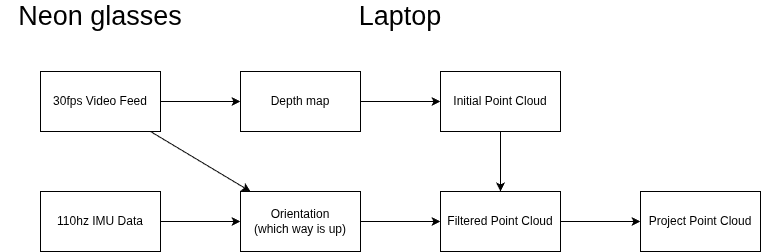

The diagram above was exported from draw.io. Its source (the exported page's mxGraphModel, read from the mxfile embedded in the PNG):
<mxGraphModel dx="856" dy="606" grid="1" gridSize="10" guides="1" tooltips="1" connect="1" arrows="1" fold="1" page="1" pageScale="1" pageWidth="850" pageHeight="1100" math="0" shadow="0">
  <root>
    <mxCell id="0" />
    <mxCell id="1" parent="0" />
    <mxCell id="74R5bwXPqMD-k8imIJeU-9" edge="1" parent="1" source="74R5bwXPqMD-k8imIJeU-1" style="edgeStyle=none;html=1;" target="74R5bwXPqMD-k8imIJeU-8">
      <mxGeometry relative="1" as="geometry" />
    </mxCell>
    <mxCell id="74R5bwXPqMD-k8imIJeU-1" parent="1" style="whiteSpace=wrap;html=1;" value="Depth map" vertex="1">
      <mxGeometry height="60" width="120" x="240" y="200" as="geometry" />
    </mxCell>
    <mxCell id="74R5bwXPqMD-k8imIJeU-3" edge="1" parent="1" source="74R5bwXPqMD-k8imIJeU-2" style="edgeStyle=none;html=1;" target="74R5bwXPqMD-k8imIJeU-1">
      <mxGeometry relative="1" as="geometry" />
    </mxCell>
    <mxCell id="chZvjcoud3Ukrm5CW7W_-2" edge="1" parent="1" source="74R5bwXPqMD-k8imIJeU-2" style="edgeStyle=none;html=1;" target="74R5bwXPqMD-k8imIJeU-5">
      <mxGeometry relative="1" as="geometry" />
    </mxCell>
    <mxCell id="74R5bwXPqMD-k8imIJeU-2" parent="1" style="whiteSpace=wrap;html=1;" value="30fps Video Feed" vertex="1">
      <mxGeometry height="60" width="120" x="40" y="200" as="geometry" />
    </mxCell>
    <mxCell id="74R5bwXPqMD-k8imIJeU-7" edge="1" parent="1" source="74R5bwXPqMD-k8imIJeU-4" style="edgeStyle=none;html=1;" target="74R5bwXPqMD-k8imIJeU-5">
      <mxGeometry relative="1" as="geometry" />
    </mxCell>
    <mxCell id="74R5bwXPqMD-k8imIJeU-4" parent="1" style="whiteSpace=wrap;html=1;" value="110hz IMU Data" vertex="1">
      <mxGeometry height="60" width="120" x="40" y="320" as="geometry" />
    </mxCell>
    <mxCell id="chZvjcoud3Ukrm5CW7W_-3" edge="1" parent="1" source="74R5bwXPqMD-k8imIJeU-5" style="edgeStyle=none;html=1;" target="chZvjcoud3Ukrm5CW7W_-1">
      <mxGeometry relative="1" as="geometry" />
    </mxCell>
    <mxCell id="74R5bwXPqMD-k8imIJeU-5" parent="1" style="whiteSpace=wrap;html=1;" value="Orientation&lt;div&gt;(which way is up)&lt;/div&gt;" vertex="1">
      <mxGeometry height="60" width="120" x="240" y="320" as="geometry" />
    </mxCell>
    <mxCell id="chZvjcoud3Ukrm5CW7W_-4" edge="1" parent="1" source="74R5bwXPqMD-k8imIJeU-8" style="edgeStyle=none;html=1;" target="chZvjcoud3Ukrm5CW7W_-1">
      <mxGeometry relative="1" as="geometry" />
    </mxCell>
    <mxCell id="74R5bwXPqMD-k8imIJeU-8" parent="1" style="whiteSpace=wrap;html=1;" value="Initial Point Cloud" vertex="1">
      <mxGeometry height="60" width="120" x="440" y="200" as="geometry" />
    </mxCell>
    <mxCell id="74R5bwXPqMD-k8imIJeU-13" parent="1" style="text;html=1;whiteSpace=wrap;strokeColor=none;fillColor=none;align=center;verticalAlign=middle;rounded=0;fontStyle=0;fontSize=27;" value="Neon glasses" vertex="1">
      <mxGeometry height="30" width="200" y="130" as="geometry" />
    </mxCell>
    <mxCell id="74R5bwXPqMD-k8imIJeU-14" parent="1" style="text;html=1;whiteSpace=wrap;strokeColor=none;fillColor=none;align=center;verticalAlign=middle;rounded=0;fontStyle=0;fontSize=27;" value="Laptop" vertex="1">
      <mxGeometry height="30" width="200" x="300" y="130" as="geometry" />
    </mxCell>
    <mxCell id="OVe9yQNI2uUC8lIzNdgk-2" edge="1" parent="1" source="chZvjcoud3Ukrm5CW7W_-1" style="edgeStyle=none;html=1;" target="OVe9yQNI2uUC8lIzNdgk-1">
      <mxGeometry relative="1" as="geometry" />
    </mxCell>
    <mxCell id="chZvjcoud3Ukrm5CW7W_-1" parent="1" style="whiteSpace=wrap;html=1;" value="Filtered Point Cloud" vertex="1">
      <mxGeometry height="60" width="120" x="440" y="320" as="geometry" />
    </mxCell>
    <mxCell id="OVe9yQNI2uUC8lIzNdgk-1" parent="1" style="whiteSpace=wrap;html=1;" value="Project Point Cloud" vertex="1">
      <mxGeometry height="60" width="120" x="640" y="320" as="geometry" />
    </mxCell>
  </root>
</mxGraphModel>